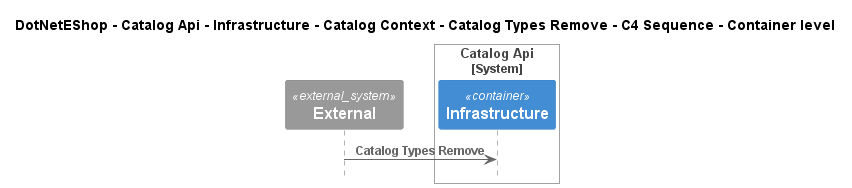

The diagram above was rendered by PlantUML. Its source (embedded in the PNG):
@startuml
!include ..\..\..\..\..\..\..\..\..\.c4s\C4_Sequence.puml

title DotNetEShop - Catalog Api - Infrastructure - Catalog Context - Catalog Types Remove - C4 Sequence - Container level

System_Ext(C4InterFlow.SoftwareSystems.ExternalSystem, "External", "")

System_Boundary(DotNetEShop.SoftwareSystems.CatalogApi, "Catalog Api")
    Container(DotNetEShop.SoftwareSystems.CatalogApi.Containers.Infrastructure, "Infrastructure", "", "")
Boundary_End()

Rel(C4InterFlow.SoftwareSystems.ExternalSystem, DotNetEShop.SoftwareSystems.CatalogApi.Containers.Infrastructure, "Catalog Types Remove")


@enduml